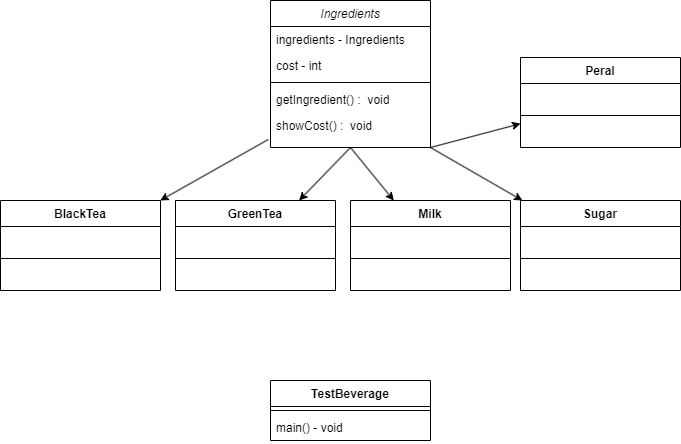

The diagram above was exported from draw.io. Its source (the exported page's mxGraphModel, read from the mxfile embedded in the PNG):
<mxGraphModel dx="537" dy="759" grid="1" gridSize="10" guides="1" tooltips="1" connect="1" arrows="1" fold="1" page="1" pageScale="1" pageWidth="827" pageHeight="1169" math="0" shadow="0">
  <root>
    <mxCell id="WIyWlLk6GJQsqaUBKTNV-0" />
    <mxCell id="WIyWlLk6GJQsqaUBKTNV-1" parent="WIyWlLk6GJQsqaUBKTNV-0" />
    <mxCell id="zkfFHV4jXpPFQw0GAbJ--0" value="Ingredients" style="swimlane;fontStyle=2;align=center;verticalAlign=top;childLayout=stackLayout;horizontal=1;startSize=26;horizontalStack=0;resizeParent=1;resizeLast=0;collapsible=1;marginBottom=0;rounded=0;shadow=0;strokeWidth=1;" parent="WIyWlLk6GJQsqaUBKTNV-1" vertex="1">
      <mxGeometry x="300" y="50" width="160" height="147" as="geometry">
        <mxRectangle x="300" y="50" width="160" height="26" as="alternateBounds" />
      </mxGeometry>
    </mxCell>
    <mxCell id="zkfFHV4jXpPFQw0GAbJ--1" value="ingredients - Ingredients" style="text;align=left;verticalAlign=top;spacingLeft=4;spacingRight=4;overflow=hidden;rotatable=0;points=[[0,0.5],[1,0.5]];portConstraint=eastwest;" parent="zkfFHV4jXpPFQw0GAbJ--0" vertex="1">
      <mxGeometry y="26" width="160" height="26" as="geometry" />
    </mxCell>
    <mxCell id="zkfFHV4jXpPFQw0GAbJ--2" value="cost - int" style="text;align=left;verticalAlign=top;spacingLeft=4;spacingRight=4;overflow=hidden;rotatable=0;points=[[0,0.5],[1,0.5]];portConstraint=eastwest;rounded=0;shadow=0;html=0;" parent="zkfFHV4jXpPFQw0GAbJ--0" vertex="1">
      <mxGeometry y="52" width="160" height="26" as="geometry" />
    </mxCell>
    <mxCell id="zkfFHV4jXpPFQw0GAbJ--4" value="" style="line;html=1;strokeWidth=1;align=left;verticalAlign=middle;spacingTop=-1;spacingLeft=3;spacingRight=3;rotatable=0;labelPosition=right;points=[];portConstraint=eastwest;" parent="zkfFHV4jXpPFQw0GAbJ--0" vertex="1">
      <mxGeometry y="78" width="160" height="8" as="geometry" />
    </mxCell>
    <mxCell id="zkfFHV4jXpPFQw0GAbJ--5" value="getIngredient() :  void" style="text;align=left;verticalAlign=top;spacingLeft=4;spacingRight=4;overflow=hidden;rotatable=0;points=[[0,0.5],[1,0.5]];portConstraint=eastwest;" parent="zkfFHV4jXpPFQw0GAbJ--0" vertex="1">
      <mxGeometry y="86" width="160" height="26" as="geometry" />
    </mxCell>
    <mxCell id="3iaoIpLJJjaliy3qTb8E-18" value="showCost() :  void" style="text;align=left;verticalAlign=top;spacingLeft=4;spacingRight=4;overflow=hidden;rotatable=0;points=[[0,0.5],[1,0.5]];portConstraint=eastwest;" parent="zkfFHV4jXpPFQw0GAbJ--0" vertex="1">
      <mxGeometry y="112" width="160" height="26" as="geometry" />
    </mxCell>
    <mxCell id="3iaoIpLJJjaliy3qTb8E-1" value="" style="endArrow=classic;html=1;rounded=0;exitX=-0.014;exitY=0.9;exitDx=0;exitDy=0;exitPerimeter=0;" parent="WIyWlLk6GJQsqaUBKTNV-1" target="3iaoIpLJJjaliy3qTb8E-2" edge="1">
      <mxGeometry width="50" height="50" relative="1" as="geometry">
        <mxPoint x="297.76" y="189" as="sourcePoint" />
        <mxPoint x="300" y="188" as="targetPoint" />
        <Array as="points" />
      </mxGeometry>
    </mxCell>
    <mxCell id="3iaoIpLJJjaliy3qTb8E-2" value="BlackTea" style="swimlane;fontStyle=1;align=center;verticalAlign=top;childLayout=stackLayout;horizontal=1;startSize=26;horizontalStack=0;resizeParent=1;resizeParentMax=0;resizeLast=0;collapsible=1;marginBottom=0;whiteSpace=wrap;html=1;" parent="WIyWlLk6GJQsqaUBKTNV-1" vertex="1">
      <mxGeometry x="30" y="250" width="160" height="90" as="geometry" />
    </mxCell>
    <mxCell id="3iaoIpLJJjaliy3qTb8E-4" value="" style="line;strokeWidth=1;fillColor=none;align=left;verticalAlign=middle;spacingTop=-1;spacingLeft=3;spacingRight=3;rotatable=0;labelPosition=right;points=[];portConstraint=eastwest;strokeColor=inherit;" parent="3iaoIpLJJjaliy3qTb8E-2" vertex="1">
      <mxGeometry y="26" width="160" height="64" as="geometry" />
    </mxCell>
    <mxCell id="3iaoIpLJJjaliy3qTb8E-6" value="" style="endArrow=classic;html=1;rounded=0;exitX=0.5;exitY=1;exitDx=0;exitDy=0;" parent="WIyWlLk6GJQsqaUBKTNV-1" source="zkfFHV4jXpPFQw0GAbJ--0" target="3iaoIpLJJjaliy3qTb8E-7" edge="1">
      <mxGeometry width="50" height="50" relative="1" as="geometry">
        <mxPoint x="454" y="270" as="sourcePoint" />
        <mxPoint x="460" y="273" as="targetPoint" />
        <Array as="points" />
      </mxGeometry>
    </mxCell>
    <mxCell id="3iaoIpLJJjaliy3qTb8E-7" value="GreenTea" style="swimlane;fontStyle=1;align=center;verticalAlign=top;childLayout=stackLayout;horizontal=1;startSize=26;horizontalStack=0;resizeParent=1;resizeParentMax=0;resizeLast=0;collapsible=1;marginBottom=0;whiteSpace=wrap;html=1;" parent="WIyWlLk6GJQsqaUBKTNV-1" vertex="1">
      <mxGeometry x="205" y="250" width="160" height="90" as="geometry" />
    </mxCell>
    <mxCell id="3iaoIpLJJjaliy3qTb8E-8" value="" style="line;strokeWidth=1;fillColor=none;align=left;verticalAlign=middle;spacingTop=-1;spacingLeft=3;spacingRight=3;rotatable=0;labelPosition=right;points=[];portConstraint=eastwest;strokeColor=inherit;" parent="3iaoIpLJJjaliy3qTb8E-7" vertex="1">
      <mxGeometry y="26" width="160" height="64" as="geometry" />
    </mxCell>
    <mxCell id="3iaoIpLJJjaliy3qTb8E-9" value="" style="endArrow=classic;html=1;rounded=0;exitX=0.5;exitY=1;exitDx=0;exitDy=0;" parent="WIyWlLk6GJQsqaUBKTNV-1" source="zkfFHV4jXpPFQw0GAbJ--0" target="3iaoIpLJJjaliy3qTb8E-10" edge="1">
      <mxGeometry width="50" height="50" relative="1" as="geometry">
        <mxPoint x="555" y="188" as="sourcePoint" />
        <mxPoint x="635" y="273" as="targetPoint" />
        <Array as="points" />
      </mxGeometry>
    </mxCell>
    <mxCell id="3iaoIpLJJjaliy3qTb8E-10" value="Milk" style="swimlane;fontStyle=1;align=center;verticalAlign=top;childLayout=stackLayout;horizontal=1;startSize=26;horizontalStack=0;resizeParent=1;resizeParentMax=0;resizeLast=0;collapsible=1;marginBottom=0;whiteSpace=wrap;html=1;" parent="WIyWlLk6GJQsqaUBKTNV-1" vertex="1">
      <mxGeometry x="380" y="250" width="160" height="90" as="geometry" />
    </mxCell>
    <mxCell id="3iaoIpLJJjaliy3qTb8E-11" value="" style="line;strokeWidth=1;fillColor=none;align=left;verticalAlign=middle;spacingTop=-1;spacingLeft=3;spacingRight=3;rotatable=0;labelPosition=right;points=[];portConstraint=eastwest;strokeColor=inherit;" parent="3iaoIpLJJjaliy3qTb8E-10" vertex="1">
      <mxGeometry y="26" width="160" height="64" as="geometry" />
    </mxCell>
    <mxCell id="3iaoIpLJJjaliy3qTb8E-12" value="" style="endArrow=classic;html=1;rounded=0;exitX=1;exitY=1;exitDx=0;exitDy=0;" parent="WIyWlLk6GJQsqaUBKTNV-1" source="zkfFHV4jXpPFQw0GAbJ--0" target="3iaoIpLJJjaliy3qTb8E-13" edge="1">
      <mxGeometry width="50" height="50" relative="1" as="geometry">
        <mxPoint x="470" y="90" as="sourcePoint" />
        <mxPoint x="805" y="132" as="targetPoint" />
        <Array as="points" />
      </mxGeometry>
    </mxCell>
    <mxCell id="3iaoIpLJJjaliy3qTb8E-13" value="Peral" style="swimlane;fontStyle=1;align=center;verticalAlign=top;childLayout=stackLayout;horizontal=1;startSize=26;horizontalStack=0;resizeParent=1;resizeParentMax=0;resizeLast=0;collapsible=1;marginBottom=0;whiteSpace=wrap;html=1;" parent="WIyWlLk6GJQsqaUBKTNV-1" vertex="1">
      <mxGeometry x="550" y="107" width="160" height="90" as="geometry" />
    </mxCell>
    <mxCell id="3iaoIpLJJjaliy3qTb8E-14" value="" style="line;strokeWidth=1;fillColor=none;align=left;verticalAlign=middle;spacingTop=-1;spacingLeft=3;spacingRight=3;rotatable=0;labelPosition=right;points=[];portConstraint=eastwest;strokeColor=inherit;" parent="3iaoIpLJJjaliy3qTb8E-13" vertex="1">
      <mxGeometry y="26" width="160" height="64" as="geometry" />
    </mxCell>
    <mxCell id="3iaoIpLJJjaliy3qTb8E-15" value="" style="endArrow=classic;html=1;rounded=0;exitX=1;exitY=1;exitDx=0;exitDy=0;" parent="WIyWlLk6GJQsqaUBKTNV-1" source="zkfFHV4jXpPFQw0GAbJ--0" target="3iaoIpLJJjaliy3qTb8E-16" edge="1">
      <mxGeometry width="50" height="50" relative="1" as="geometry">
        <mxPoint x="510" y="341" as="sourcePoint" />
        <mxPoint x="855" y="285" as="targetPoint" />
        <Array as="points" />
      </mxGeometry>
    </mxCell>
    <mxCell id="3iaoIpLJJjaliy3qTb8E-16" value="Sugar" style="swimlane;fontStyle=1;align=center;verticalAlign=top;childLayout=stackLayout;horizontal=1;startSize=26;horizontalStack=0;resizeParent=1;resizeParentMax=0;resizeLast=0;collapsible=1;marginBottom=0;whiteSpace=wrap;html=1;" parent="WIyWlLk6GJQsqaUBKTNV-1" vertex="1">
      <mxGeometry x="550" y="250" width="160" height="90" as="geometry" />
    </mxCell>
    <mxCell id="3iaoIpLJJjaliy3qTb8E-17" value="" style="line;strokeWidth=1;fillColor=none;align=left;verticalAlign=middle;spacingTop=-1;spacingLeft=3;spacingRight=3;rotatable=0;labelPosition=right;points=[];portConstraint=eastwest;strokeColor=inherit;" parent="3iaoIpLJJjaliy3qTb8E-16" vertex="1">
      <mxGeometry y="26" width="160" height="64" as="geometry" />
    </mxCell>
    <mxCell id="3iaoIpLJJjaliy3qTb8E-19" value="TestBeverage" style="swimlane;fontStyle=1;align=center;verticalAlign=top;childLayout=stackLayout;horizontal=1;startSize=26;horizontalStack=0;resizeParent=1;resizeParentMax=0;resizeLast=0;collapsible=1;marginBottom=0;whiteSpace=wrap;html=1;" parent="WIyWlLk6GJQsqaUBKTNV-1" vertex="1">
      <mxGeometry x="300" y="430" width="160" height="60" as="geometry" />
    </mxCell>
    <mxCell id="3iaoIpLJJjaliy3qTb8E-21" value="" style="line;strokeWidth=1;fillColor=none;align=left;verticalAlign=middle;spacingTop=-1;spacingLeft=3;spacingRight=3;rotatable=0;labelPosition=right;points=[];portConstraint=eastwest;strokeColor=inherit;" parent="3iaoIpLJJjaliy3qTb8E-19" vertex="1">
      <mxGeometry y="26" width="160" height="8" as="geometry" />
    </mxCell>
    <mxCell id="3iaoIpLJJjaliy3qTb8E-22" value="main() - void" style="text;strokeColor=none;fillColor=none;align=left;verticalAlign=top;spacingLeft=4;spacingRight=4;overflow=hidden;rotatable=0;points=[[0,0.5],[1,0.5]];portConstraint=eastwest;whiteSpace=wrap;html=1;" parent="3iaoIpLJJjaliy3qTb8E-19" vertex="1">
      <mxGeometry y="34" width="160" height="26" as="geometry" />
    </mxCell>
  </root>
</mxGraphModel>